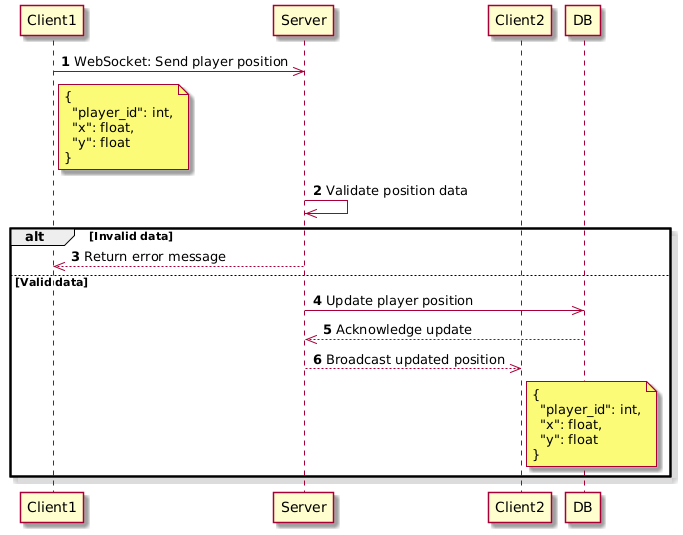

The diagram above was rendered by PlantUML. Its source (embedded in the PNG):
@startuml
skin rose
    participant Client1
    participant "Server" as SERVER
    participant Client2
    autonumber

    Client1->>SERVER: WebSocket: Send player position
    note right of Client1
        {
          "player_id": int,
          "x": float,
          "y": float
        }
    end note

    SERVER->>SERVER: Validate position data
    alt Invalid data
        SERVER-->>Client1: Return error message
    else Valid data
        SERVER->>DB: Update player position
        DB-->>SERVER: Acknowledge update
        SERVER-->>Client2: Broadcast updated position
        note right of Client2
            {
              "player_id": int,
              "x": float,
              "y": float
            }
        end note
    end
@enduml